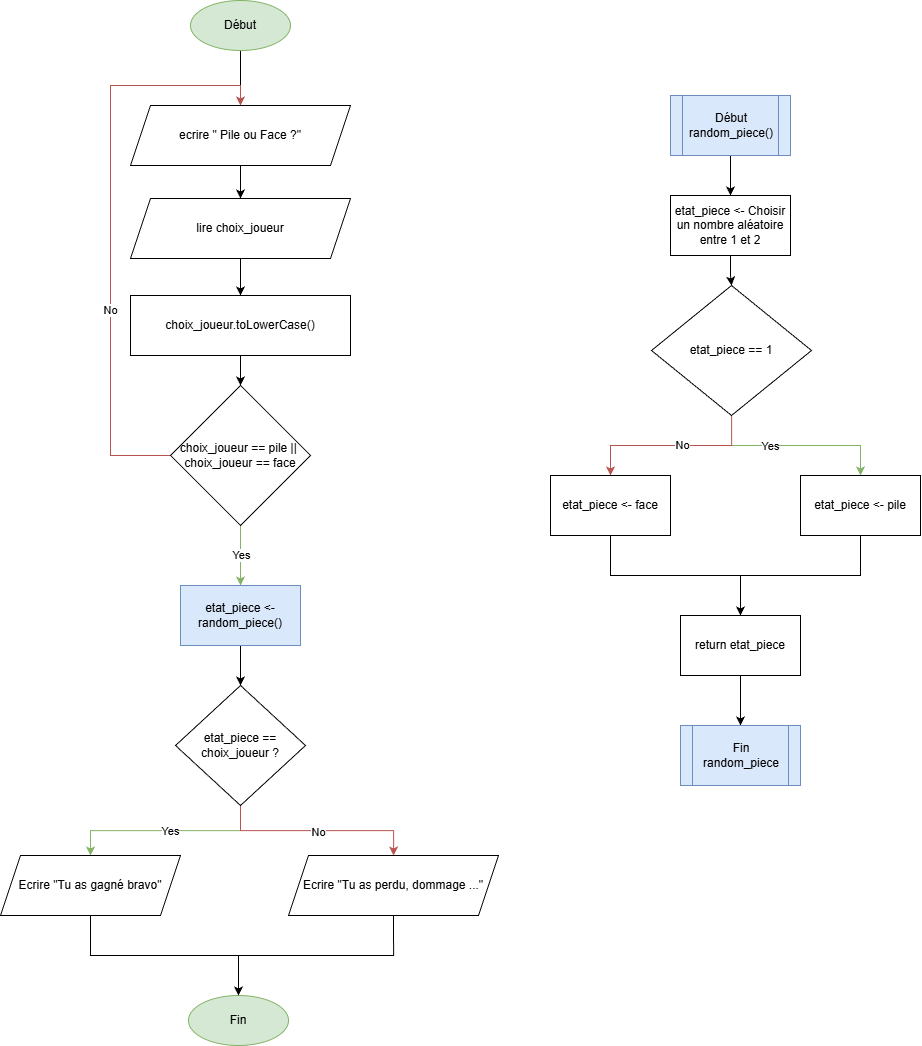

The diagram above was exported from draw.io. Its source (the exported page's mxGraphModel, read from the mxfile embedded in the PNG):
<mxGraphModel dx="2578" dy="1429" grid="1" gridSize="10" guides="1" tooltips="1" connect="1" arrows="1" fold="1" page="1" pageScale="1" pageWidth="827" pageHeight="1169" math="0" shadow="0">
  <root>
    <mxCell id="0" />
    <mxCell id="1" parent="0" />
    <mxCell id="HOdQyV_RFPPkv7mLuolB-1" value="" style="edgeStyle=orthogonalEdgeStyle;rounded=0;orthogonalLoop=1;jettySize=auto;html=1;" edge="1" parent="1" source="HOdQyV_RFPPkv7mLuolB-2" target="HOdQyV_RFPPkv7mLuolB-5">
      <mxGeometry relative="1" as="geometry">
        <mxPoint x="630" y="395" as="targetPoint" />
      </mxGeometry>
    </mxCell>
    <mxCell id="HOdQyV_RFPPkv7mLuolB-2" value="Début" style="ellipse;whiteSpace=wrap;html=1;fillColor=#d5e8d4;strokeColor=#82b366;" vertex="1" parent="1">
      <mxGeometry x="580" y="270" width="100" height="50" as="geometry" />
    </mxCell>
    <mxCell id="HOdQyV_RFPPkv7mLuolB-3" value="Fin" style="ellipse;whiteSpace=wrap;html=1;fillColor=#d5e8d4;strokeColor=#82b366;" vertex="1" parent="1">
      <mxGeometry x="578" y="1265" width="100" height="50" as="geometry" />
    </mxCell>
    <mxCell id="HOdQyV_RFPPkv7mLuolB-4" value="" style="edgeStyle=orthogonalEdgeStyle;rounded=0;orthogonalLoop=1;jettySize=auto;html=1;" edge="1" parent="1" source="HOdQyV_RFPPkv7mLuolB-5" target="HOdQyV_RFPPkv7mLuolB-7">
      <mxGeometry relative="1" as="geometry">
        <mxPoint x="630.04" y="465" as="targetPoint" />
        <Array as="points">
          <mxPoint x="630" y="455" />
          <mxPoint x="630" y="455" />
        </Array>
      </mxGeometry>
    </mxCell>
    <mxCell id="HOdQyV_RFPPkv7mLuolB-5" value="ecrire &quot; Pile ou Face ?&quot;" style="shape=parallelogram;perimeter=parallelogramPerimeter;whiteSpace=wrap;html=1;fixedSize=1;" vertex="1" parent="1">
      <mxGeometry x="520" y="375" width="220" height="60" as="geometry" />
    </mxCell>
    <mxCell id="HOdQyV_RFPPkv7mLuolB-6" style="edgeStyle=orthogonalEdgeStyle;rounded=0;orthogonalLoop=1;jettySize=auto;html=1;exitX=0.5;exitY=1;exitDx=0;exitDy=0;" edge="1" parent="1" source="HOdQyV_RFPPkv7mLuolB-7" target="HOdQyV_RFPPkv7mLuolB-41">
      <mxGeometry relative="1" as="geometry" />
    </mxCell>
    <mxCell id="HOdQyV_RFPPkv7mLuolB-7" value="lire choix_joueur" style="shape=parallelogram;perimeter=parallelogramPerimeter;whiteSpace=wrap;html=1;fixedSize=1;" vertex="1" parent="1">
      <mxGeometry x="520" y="468" width="220" height="60" as="geometry" />
    </mxCell>
    <mxCell id="HOdQyV_RFPPkv7mLuolB-8" style="edgeStyle=orthogonalEdgeStyle;rounded=0;orthogonalLoop=1;jettySize=auto;html=1;exitX=0;exitY=0.5;exitDx=0;exitDy=0;entryX=0.5;entryY=0;entryDx=0;entryDy=0;fillColor=#f8cecc;strokeColor=#b85450;" edge="1" parent="1" source="HOdQyV_RFPPkv7mLuolB-12" target="HOdQyV_RFPPkv7mLuolB-5">
      <mxGeometry relative="1" as="geometry">
        <Array as="points">
          <mxPoint x="500" y="725" />
          <mxPoint x="500" y="355" />
          <mxPoint x="630" y="355" />
        </Array>
      </mxGeometry>
    </mxCell>
    <mxCell id="HOdQyV_RFPPkv7mLuolB-9" value="No" style="edgeLabel;html=1;align=center;verticalAlign=middle;resizable=0;points=[];" connectable="0" vertex="1" parent="HOdQyV_RFPPkv7mLuolB-8">
      <mxGeometry x="-0.2932" y="1" relative="1" as="geometry">
        <mxPoint as="offset" />
      </mxGeometry>
    </mxCell>
    <mxCell id="HOdQyV_RFPPkv7mLuolB-10" value="" style="edgeStyle=orthogonalEdgeStyle;rounded=0;orthogonalLoop=1;jettySize=auto;html=1;fillColor=#d5e8d4;strokeColor=#82b366;" edge="1" parent="1" source="HOdQyV_RFPPkv7mLuolB-12" target="HOdQyV_RFPPkv7mLuolB-14">
      <mxGeometry relative="1" as="geometry" />
    </mxCell>
    <mxCell id="HOdQyV_RFPPkv7mLuolB-11" value="Yes" style="edgeLabel;html=1;align=center;verticalAlign=middle;resizable=0;points=[];" connectable="0" vertex="1" parent="HOdQyV_RFPPkv7mLuolB-10">
      <mxGeometry x="-0.0286" relative="1" as="geometry">
        <mxPoint as="offset" />
      </mxGeometry>
    </mxCell>
    <mxCell id="HOdQyV_RFPPkv7mLuolB-12" value="choix_joueur == pile ||&amp;nbsp;&lt;div&gt;choix_joueur == face&lt;/div&gt;" style="rhombus;whiteSpace=wrap;html=1;" vertex="1" parent="1">
      <mxGeometry x="560" y="655" width="140" height="140" as="geometry" />
    </mxCell>
    <mxCell id="HOdQyV_RFPPkv7mLuolB-13" value="" style="edgeStyle=orthogonalEdgeStyle;rounded=0;orthogonalLoop=1;jettySize=auto;html=1;" edge="1" parent="1" source="HOdQyV_RFPPkv7mLuolB-14" target="HOdQyV_RFPPkv7mLuolB-35">
      <mxGeometry relative="1" as="geometry" />
    </mxCell>
    <mxCell id="HOdQyV_RFPPkv7mLuolB-14" value="etat_piece &amp;lt;-random_piece()" style="whiteSpace=wrap;html=1;fillColor=#dae8fc;strokeColor=#6c8ebf;" vertex="1" parent="1">
      <mxGeometry x="570" y="855" width="120" height="60" as="geometry" />
    </mxCell>
    <mxCell id="HOdQyV_RFPPkv7mLuolB-15" value="" style="edgeStyle=orthogonalEdgeStyle;rounded=0;orthogonalLoop=1;jettySize=auto;html=1;" edge="1" parent="1" source="HOdQyV_RFPPkv7mLuolB-16" target="HOdQyV_RFPPkv7mLuolB-18">
      <mxGeometry relative="1" as="geometry" />
    </mxCell>
    <mxCell id="HOdQyV_RFPPkv7mLuolB-16" value="Début random_piece()" style="shape=process;whiteSpace=wrap;html=1;backgroundOutline=1;fillColor=#dae8fc;strokeColor=#6c8ebf;" vertex="1" parent="1">
      <mxGeometry x="1060" y="365" width="120" height="60" as="geometry" />
    </mxCell>
    <mxCell id="HOdQyV_RFPPkv7mLuolB-17" value="" style="edgeStyle=orthogonalEdgeStyle;rounded=0;orthogonalLoop=1;jettySize=auto;html=1;" edge="1" parent="1" source="HOdQyV_RFPPkv7mLuolB-18" target="HOdQyV_RFPPkv7mLuolB-23">
      <mxGeometry relative="1" as="geometry" />
    </mxCell>
    <mxCell id="HOdQyV_RFPPkv7mLuolB-18" value="etat_piece &amp;lt;- Choisir un nombre aléatoire entre 1 et 2" style="whiteSpace=wrap;html=1;" vertex="1" parent="1">
      <mxGeometry x="1060" y="465" width="120" height="60" as="geometry" />
    </mxCell>
    <mxCell id="HOdQyV_RFPPkv7mLuolB-19" value="" style="edgeStyle=orthogonalEdgeStyle;rounded=0;orthogonalLoop=1;jettySize=auto;html=1;fillColor=#d5e8d4;strokeColor=#82b366;" edge="1" parent="1" source="HOdQyV_RFPPkv7mLuolB-23" target="HOdQyV_RFPPkv7mLuolB-25">
      <mxGeometry relative="1" as="geometry" />
    </mxCell>
    <mxCell id="HOdQyV_RFPPkv7mLuolB-20" value="Yes" style="edgeLabel;html=1;align=center;verticalAlign=middle;resizable=0;points=[];" connectable="0" vertex="1" parent="HOdQyV_RFPPkv7mLuolB-19">
      <mxGeometry x="-0.069" y="-2" relative="1" as="geometry">
        <mxPoint x="-19" y="-2" as="offset" />
      </mxGeometry>
    </mxCell>
    <mxCell id="HOdQyV_RFPPkv7mLuolB-21" value="" style="edgeStyle=orthogonalEdgeStyle;rounded=0;orthogonalLoop=1;jettySize=auto;html=1;fillColor=#f8cecc;strokeColor=#b85450;" edge="1" parent="1" source="HOdQyV_RFPPkv7mLuolB-23" target="HOdQyV_RFPPkv7mLuolB-27">
      <mxGeometry relative="1" as="geometry" />
    </mxCell>
    <mxCell id="HOdQyV_RFPPkv7mLuolB-22" value="No" style="edgeLabel;html=1;align=center;verticalAlign=middle;resizable=0;points=[];" connectable="0" vertex="1" parent="HOdQyV_RFPPkv7mLuolB-21">
      <mxGeometry x="-0.1247" y="-1" relative="1" as="geometry">
        <mxPoint as="offset" />
      </mxGeometry>
    </mxCell>
    <mxCell id="HOdQyV_RFPPkv7mLuolB-23" value="etat_piece == 1" style="rhombus;whiteSpace=wrap;html=1;" vertex="1" parent="1">
      <mxGeometry x="1041" y="555" width="160" height="130" as="geometry" />
    </mxCell>
    <mxCell id="HOdQyV_RFPPkv7mLuolB-24" value="" style="edgeStyle=orthogonalEdgeStyle;rounded=0;orthogonalLoop=1;jettySize=auto;html=1;" edge="1" parent="1" source="HOdQyV_RFPPkv7mLuolB-25" target="HOdQyV_RFPPkv7mLuolB-29">
      <mxGeometry relative="1" as="geometry" />
    </mxCell>
    <mxCell id="HOdQyV_RFPPkv7mLuolB-25" value="etat_piece &amp;lt;- pile" style="whiteSpace=wrap;html=1;" vertex="1" parent="1">
      <mxGeometry x="1190" y="745" width="120" height="60" as="geometry" />
    </mxCell>
    <mxCell id="HOdQyV_RFPPkv7mLuolB-26" style="edgeStyle=orthogonalEdgeStyle;rounded=0;orthogonalLoop=1;jettySize=auto;html=1;exitX=0.5;exitY=1;exitDx=0;exitDy=0;" edge="1" parent="1" source="HOdQyV_RFPPkv7mLuolB-27" target="HOdQyV_RFPPkv7mLuolB-29">
      <mxGeometry relative="1" as="geometry" />
    </mxCell>
    <mxCell id="HOdQyV_RFPPkv7mLuolB-27" value="etat_piece &amp;lt;- face" style="whiteSpace=wrap;html=1;" vertex="1" parent="1">
      <mxGeometry x="940" y="745" width="120" height="60" as="geometry" />
    </mxCell>
    <mxCell id="HOdQyV_RFPPkv7mLuolB-28" style="edgeStyle=orthogonalEdgeStyle;rounded=0;orthogonalLoop=1;jettySize=auto;html=1;exitX=0.5;exitY=1;exitDx=0;exitDy=0;" edge="1" parent="1" source="HOdQyV_RFPPkv7mLuolB-29" target="HOdQyV_RFPPkv7mLuolB-30">
      <mxGeometry relative="1" as="geometry" />
    </mxCell>
    <mxCell id="HOdQyV_RFPPkv7mLuolB-29" value="return etat_piece" style="whiteSpace=wrap;html=1;" vertex="1" parent="1">
      <mxGeometry x="1070" y="885" width="120" height="60" as="geometry" />
    </mxCell>
    <mxCell id="HOdQyV_RFPPkv7mLuolB-30" value="Fin random_piece" style="shape=process;whiteSpace=wrap;html=1;backgroundOutline=1;fillColor=#dae8fc;strokeColor=#6c8ebf;" vertex="1" parent="1">
      <mxGeometry x="1070" y="995" width="120" height="60" as="geometry" />
    </mxCell>
    <mxCell id="HOdQyV_RFPPkv7mLuolB-31" value="" style="edgeStyle=orthogonalEdgeStyle;rounded=0;orthogonalLoop=1;jettySize=auto;html=1;fillColor=#d5e8d4;strokeColor=#82b366;" edge="1" parent="1" source="HOdQyV_RFPPkv7mLuolB-35" target="HOdQyV_RFPPkv7mLuolB-37">
      <mxGeometry relative="1" as="geometry">
        <mxPoint x="530.0476190476184" y="1125" as="targetPoint" />
      </mxGeometry>
    </mxCell>
    <mxCell id="HOdQyV_RFPPkv7mLuolB-32" value="Yes" style="edgeLabel;html=1;align=center;verticalAlign=middle;resizable=0;points=[];" connectable="0" vertex="1" parent="HOdQyV_RFPPkv7mLuolB-31">
      <mxGeometry x="-0.0384" relative="1" as="geometry">
        <mxPoint as="offset" />
      </mxGeometry>
    </mxCell>
    <mxCell id="HOdQyV_RFPPkv7mLuolB-33" style="edgeStyle=orthogonalEdgeStyle;rounded=0;orthogonalLoop=1;jettySize=auto;html=1;exitX=0.5;exitY=1;exitDx=0;exitDy=0;fillColor=#f8cecc;strokeColor=#b85450;" edge="1" parent="1" source="HOdQyV_RFPPkv7mLuolB-35" target="HOdQyV_RFPPkv7mLuolB-39">
      <mxGeometry relative="1" as="geometry" />
    </mxCell>
    <mxCell id="HOdQyV_RFPPkv7mLuolB-34" value="No" style="edgeLabel;html=1;align=center;verticalAlign=middle;resizable=0;points=[];" connectable="0" vertex="1" parent="HOdQyV_RFPPkv7mLuolB-33">
      <mxGeometry x="-0.001" y="-1" relative="1" as="geometry">
        <mxPoint as="offset" />
      </mxGeometry>
    </mxCell>
    <mxCell id="HOdQyV_RFPPkv7mLuolB-35" value="etat_piece == choix_joueur ?" style="rhombus;whiteSpace=wrap;html=1;" vertex="1" parent="1">
      <mxGeometry x="565" y="955" width="130" height="120" as="geometry" />
    </mxCell>
    <mxCell id="HOdQyV_RFPPkv7mLuolB-36" style="edgeStyle=orthogonalEdgeStyle;rounded=0;orthogonalLoop=1;jettySize=auto;html=1;exitX=0.5;exitY=1;exitDx=0;exitDy=0;" edge="1" parent="1" source="HOdQyV_RFPPkv7mLuolB-37" target="HOdQyV_RFPPkv7mLuolB-3">
      <mxGeometry relative="1" as="geometry" />
    </mxCell>
    <mxCell id="HOdQyV_RFPPkv7mLuolB-37" value="Ecrire &quot;Tu as gagné bravo&quot;" style="shape=parallelogram;perimeter=parallelogramPerimeter;whiteSpace=wrap;html=1;fixedSize=1;" vertex="1" parent="1">
      <mxGeometry x="390" y="1125" width="180" height="60" as="geometry" />
    </mxCell>
    <mxCell id="HOdQyV_RFPPkv7mLuolB-38" style="edgeStyle=orthogonalEdgeStyle;rounded=0;orthogonalLoop=1;jettySize=auto;html=1;exitX=0.5;exitY=1;exitDx=0;exitDy=0;" edge="1" parent="1" source="HOdQyV_RFPPkv7mLuolB-39" target="HOdQyV_RFPPkv7mLuolB-3">
      <mxGeometry relative="1" as="geometry" />
    </mxCell>
    <mxCell id="HOdQyV_RFPPkv7mLuolB-39" value="Ecrire &quot;Tu as perdu, dommage ...&quot;" style="shape=parallelogram;perimeter=parallelogramPerimeter;whiteSpace=wrap;html=1;fixedSize=1;" vertex="1" parent="1">
      <mxGeometry x="678" y="1125" width="210" height="60" as="geometry" />
    </mxCell>
    <mxCell id="HOdQyV_RFPPkv7mLuolB-40" style="edgeStyle=orthogonalEdgeStyle;rounded=0;orthogonalLoop=1;jettySize=auto;html=1;exitX=0.5;exitY=1;exitDx=0;exitDy=0;" edge="1" parent="1" source="HOdQyV_RFPPkv7mLuolB-41" target="HOdQyV_RFPPkv7mLuolB-12">
      <mxGeometry relative="1" as="geometry" />
    </mxCell>
    <mxCell id="HOdQyV_RFPPkv7mLuolB-41" value="choix_joueur.toLowerCase()" style="rounded=0;whiteSpace=wrap;html=1;" vertex="1" parent="1">
      <mxGeometry x="520" y="565" width="220" height="60" as="geometry" />
    </mxCell>
  </root>
</mxGraphModel>